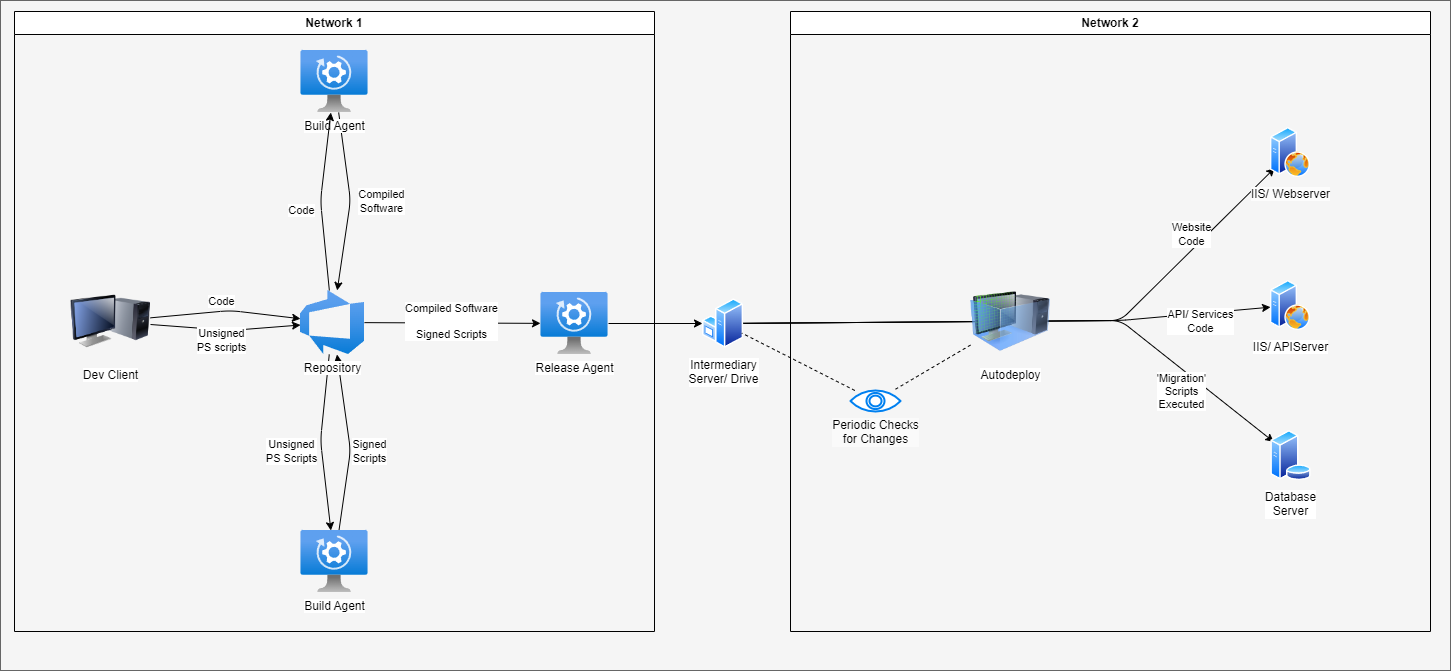

The diagram above was exported from draw.io. Its source (the exported page's mxGraphModel, read from the mxfile embedded in the PNG):
<mxGraphModel dx="2334" dy="1014" grid="1" gridSize="10" guides="1" tooltips="1" connect="1" arrows="1" fold="1" page="1" pageScale="1" pageWidth="850" pageHeight="1100" math="0" shadow="0">
  <root>
    <mxCell id="0" />
    <mxCell id="1" parent="0" />
    <mxCell id="43" value="" style="rounded=0;whiteSpace=wrap;html=1;fillColor=#f5f5f5;fontColor=#333333;strokeColor=#666666;" vertex="1" parent="1">
      <mxGeometry x="-140" y="40" width="1450" height="670" as="geometry" />
    </mxCell>
    <mxCell id="23" style="edgeStyle=none;html=1;" parent="1" source="2" target="22" edge="1">
      <mxGeometry relative="1" as="geometry" />
    </mxCell>
    <mxCell id="2" value="Release Agent" style="aspect=fixed;html=1;points=[];align=center;image;fontSize=12;image=img/lib/azure2/compute/Automanaged_VM.svg;" parent="1" vertex="1">
      <mxGeometry x="400" y="332" width="68" height="62" as="geometry" />
    </mxCell>
    <mxCell id="16" style="edgeStyle=none;html=1;" parent="1" source="3" target="5" edge="1">
      <mxGeometry relative="1" as="geometry">
        <Array as="points">
          <mxPoint x="210" y="490" />
        </Array>
      </mxGeometry>
    </mxCell>
    <mxCell id="18" value="Signed&lt;br&gt;Scripts" style="edgeLabel;html=1;align=center;verticalAlign=middle;resizable=0;points=[];" parent="16" vertex="1" connectable="0">
      <mxGeometry x="-0.245" y="-3" relative="1" as="geometry">
        <mxPoint x="17" y="-14" as="offset" />
      </mxGeometry>
    </mxCell>
    <mxCell id="3" value="Build Agent" style="aspect=fixed;html=1;points=[];align=center;image;fontSize=12;image=img/lib/azure2/compute/Automanaged_VM.svg;" parent="1" vertex="1">
      <mxGeometry x="160" y="570" width="68" height="62" as="geometry" />
    </mxCell>
    <mxCell id="7" style="edgeStyle=none;html=1;" parent="1" source="4" target="5" edge="1">
      <mxGeometry relative="1" as="geometry">
        <Array as="points">
          <mxPoint x="210" y="240" />
        </Array>
      </mxGeometry>
    </mxCell>
    <mxCell id="9" value="Compiled&lt;br&gt;Software" style="edgeLabel;html=1;align=center;verticalAlign=middle;resizable=0;points=[];" parent="7" vertex="1" connectable="0">
      <mxGeometry x="-0.1886" y="2" relative="1" as="geometry">
        <mxPoint x="30" y="16" as="offset" />
      </mxGeometry>
    </mxCell>
    <mxCell id="4" value="Build Agent" style="aspect=fixed;html=1;points=[];align=center;image;fontSize=12;image=img/lib/azure2/compute/Automanaged_VM.svg;" parent="1" vertex="1">
      <mxGeometry x="160" y="90" width="68" height="62" as="geometry" />
    </mxCell>
    <mxCell id="6" style="edgeStyle=none;html=1;" parent="1" source="5" target="4" edge="1">
      <mxGeometry relative="1" as="geometry">
        <Array as="points">
          <mxPoint x="180" y="240" />
        </Array>
      </mxGeometry>
    </mxCell>
    <mxCell id="8" value="Code" style="edgeLabel;html=1;align=center;verticalAlign=middle;resizable=0;points=[];" parent="6" vertex="1" connectable="0">
      <mxGeometry x="0.1277" y="-4" relative="1" as="geometry">
        <mxPoint x="-25" y="20" as="offset" />
      </mxGeometry>
    </mxCell>
    <mxCell id="15" style="edgeStyle=none;html=1;" parent="1" source="5" target="3" edge="1">
      <mxGeometry relative="1" as="geometry">
        <Array as="points">
          <mxPoint x="180" y="480" />
        </Array>
      </mxGeometry>
    </mxCell>
    <mxCell id="17" value="Unsigned&lt;br&gt;PS Scripts" style="edgeLabel;html=1;align=center;verticalAlign=middle;resizable=0;points=[];" parent="15" vertex="1" connectable="0">
      <mxGeometry x="0.2187" y="3" relative="1" as="geometry">
        <mxPoint x="-35" y="-11" as="offset" />
      </mxGeometry>
    </mxCell>
    <mxCell id="19" style="edgeStyle=none;html=1;" parent="1" source="5" target="2" edge="1">
      <mxGeometry relative="1" as="geometry" />
    </mxCell>
    <mxCell id="20" value="Compiled Software&lt;br&gt;&lt;br&gt;Signed Scripts" style="edgeLabel;html=1;align=center;verticalAlign=middle;resizable=0;points=[];" parent="19" vertex="1" connectable="0">
      <mxGeometry x="0.2841" relative="1" as="geometry">
        <mxPoint x="-27" y="-2" as="offset" />
      </mxGeometry>
    </mxCell>
    <mxCell id="5" value="Repository" style="aspect=fixed;html=1;points=[];align=center;image;fontSize=12;image=img/lib/azure2/devops/Azure_DevOps.svg;" parent="1" vertex="1">
      <mxGeometry x="160" y="330" width="64" height="64" as="geometry" />
    </mxCell>
    <mxCell id="11" style="edgeStyle=none;html=1;" parent="1" source="10" target="5" edge="1">
      <mxGeometry relative="1" as="geometry">
        <Array as="points">
          <mxPoint x="90" y="350" />
        </Array>
      </mxGeometry>
    </mxCell>
    <mxCell id="12" value="Code" style="edgeLabel;html=1;align=center;verticalAlign=middle;resizable=0;points=[];" parent="11" vertex="1" connectable="0">
      <mxGeometry x="-0.1112" y="-3" relative="1" as="geometry">
        <mxPoint x="3" y="-14" as="offset" />
      </mxGeometry>
    </mxCell>
    <mxCell id="13" style="edgeStyle=none;html=1;" parent="1" source="10" target="5" edge="1">
      <mxGeometry relative="1" as="geometry">
        <Array as="points">
          <mxPoint x="90" y="370" />
        </Array>
      </mxGeometry>
    </mxCell>
    <mxCell id="14" value="Unsigned&lt;br&gt;PS scripts" style="edgeLabel;html=1;align=center;verticalAlign=middle;resizable=0;points=[];" parent="13" vertex="1" connectable="0">
      <mxGeometry x="-0.1701" y="-3" relative="1" as="geometry">
        <mxPoint x="8" y="8" as="offset" />
      </mxGeometry>
    </mxCell>
    <mxCell id="10" value="Dev Client" style="image;html=1;image=img/lib/clip_art/computers/Monitor_Tower_128x128.png" parent="1" vertex="1">
      <mxGeometry x="-70" y="321" width="80" height="80" as="geometry" />
    </mxCell>
    <mxCell id="21" value="Network 1" style="swimlane;whiteSpace=wrap;html=1;" parent="1" vertex="1">
      <mxGeometry x="-126" y="51" width="640" height="620" as="geometry" />
    </mxCell>
    <mxCell id="36" style="edgeStyle=none;html=1;endArrow=classic;endFill=1;" parent="1" source="22" target="32" edge="1">
      <mxGeometry relative="1" as="geometry">
        <Array as="points">
          <mxPoint x="980" y="360" />
        </Array>
      </mxGeometry>
    </mxCell>
    <mxCell id="42" value="Website&lt;br&gt;Code" style="edgeLabel;html=1;align=center;verticalAlign=middle;resizable=0;points=[];" parent="36" vertex="1" connectable="0">
      <mxGeometry x="0.6796" y="2" relative="1" as="geometry">
        <mxPoint x="-15" as="offset" />
      </mxGeometry>
    </mxCell>
    <mxCell id="37" style="edgeStyle=none;html=1;endArrow=classic;endFill=1;" parent="1" source="22" target="33" edge="1">
      <mxGeometry relative="1" as="geometry">
        <Array as="points">
          <mxPoint x="980" y="360" />
        </Array>
      </mxGeometry>
    </mxCell>
    <mxCell id="41" value="API/ Services&lt;br&gt;Code" style="edgeLabel;html=1;align=center;verticalAlign=middle;resizable=0;points=[];" parent="37" vertex="1" connectable="0">
      <mxGeometry x="0.6786" y="-2" relative="1" as="geometry">
        <mxPoint x="14" y="4" as="offset" />
      </mxGeometry>
    </mxCell>
    <mxCell id="38" style="edgeStyle=none;html=1;endArrow=classic;endFill=1;" parent="1" source="22" target="35" edge="1">
      <mxGeometry relative="1" as="geometry">
        <Array as="points">
          <mxPoint x="980" y="360" />
        </Array>
      </mxGeometry>
    </mxCell>
    <mxCell id="39" value="'Migration'&lt;br&gt;Scripts&lt;br&gt;Executed" style="edgeLabel;html=1;align=center;verticalAlign=middle;resizable=0;points=[];" parent="38" vertex="1" connectable="0">
      <mxGeometry x="0.5754" relative="1" as="geometry">
        <mxPoint x="2" y="24" as="offset" />
      </mxGeometry>
    </mxCell>
    <mxCell id="22" value="Intermediary&lt;br&gt;Server/ Drive" style="aspect=fixed;perimeter=ellipsePerimeter;html=1;align=center;shadow=0;dashed=0;spacingTop=3;image;image=img/lib/active_directory/windows_server.svg;" parent="1" vertex="1">
      <mxGeometry x="562" y="338" width="41" height="50" as="geometry" />
    </mxCell>
    <mxCell id="24" value="Network 2" style="swimlane;whiteSpace=wrap;html=1;" parent="1" vertex="1">
      <mxGeometry x="650" y="51" width="640" height="620" as="geometry" />
    </mxCell>
    <mxCell id="25" value="Periodic Checks&lt;br&gt;for Changes" style="verticalLabelPosition=bottom;align=center;labelBackgroundColor=#FAFAFA;verticalAlign=top;strokeWidth=2;strokeColor=#0080F0;shadow=0;dashed=0;shape=mxgraph.ios7.icons.eye;fontColor=#000000;html=1;" parent="24" vertex="1">
      <mxGeometry x="60" y="379" width="50" height="21" as="geometry" />
    </mxCell>
    <mxCell id="28" style="edgeStyle=none;html=1;dashed=1;endArrow=none;endFill=0;" parent="24" source="26" target="25" edge="1">
      <mxGeometry relative="1" as="geometry" />
    </mxCell>
    <mxCell id="26" value="Autodeploy" style="image;html=1;image=img/lib/clip_art/computers/Virtual_Machine_128x128.png" parent="24" vertex="1">
      <mxGeometry x="180" y="270" width="80" height="80" as="geometry" />
    </mxCell>
    <mxCell id="32" value="IIS/ Webserver" style="aspect=fixed;perimeter=ellipsePerimeter;html=1;align=center;shadow=0;dashed=0;spacingTop=3;image;image=img/lib/active_directory/web_server.svg;labelBackgroundColor=#FCFCFC;fontColor=#000000;" parent="24" vertex="1">
      <mxGeometry x="480" y="116" width="40" height="50" as="geometry" />
    </mxCell>
    <mxCell id="33" value="IIS/ APIServer" style="aspect=fixed;perimeter=ellipsePerimeter;html=1;align=center;shadow=0;dashed=0;spacingTop=3;image;image=img/lib/active_directory/web_server.svg;labelBackgroundColor=#FFFFFF;fontColor=#000000;" parent="24" vertex="1">
      <mxGeometry x="480" y="269" width="40" height="50" as="geometry" />
    </mxCell>
    <mxCell id="35" value="Database&lt;br&gt;Server" style="aspect=fixed;perimeter=ellipsePerimeter;html=1;align=center;shadow=0;dashed=0;spacingTop=3;image;image=img/lib/active_directory/database_server.svg;labelBackgroundColor=#FFFFFF;fontColor=#000000;" parent="24" vertex="1">
      <mxGeometry x="480" y="419" width="41" height="50" as="geometry" />
    </mxCell>
    <mxCell id="29" style="edgeStyle=none;html=1;dashed=1;endArrow=none;endFill=0;" parent="1" source="25" target="22" edge="1">
      <mxGeometry relative="1" as="geometry" />
    </mxCell>
  </root>
</mxGraphModel>